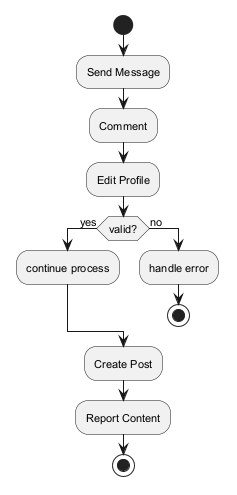

The diagram above was rendered by PlantUML. Its source (embedded in the PNG):
@startuml
skinparam monochrome true
skinparam defaultFontSize 11
start
:Send Message;
:Comment;
:Edit Profile;
if (valid?) then (yes)
:continue process;
else (no)
:handle error;
stop
endif
:Create Post;
:Report Content;
stop
@enduml